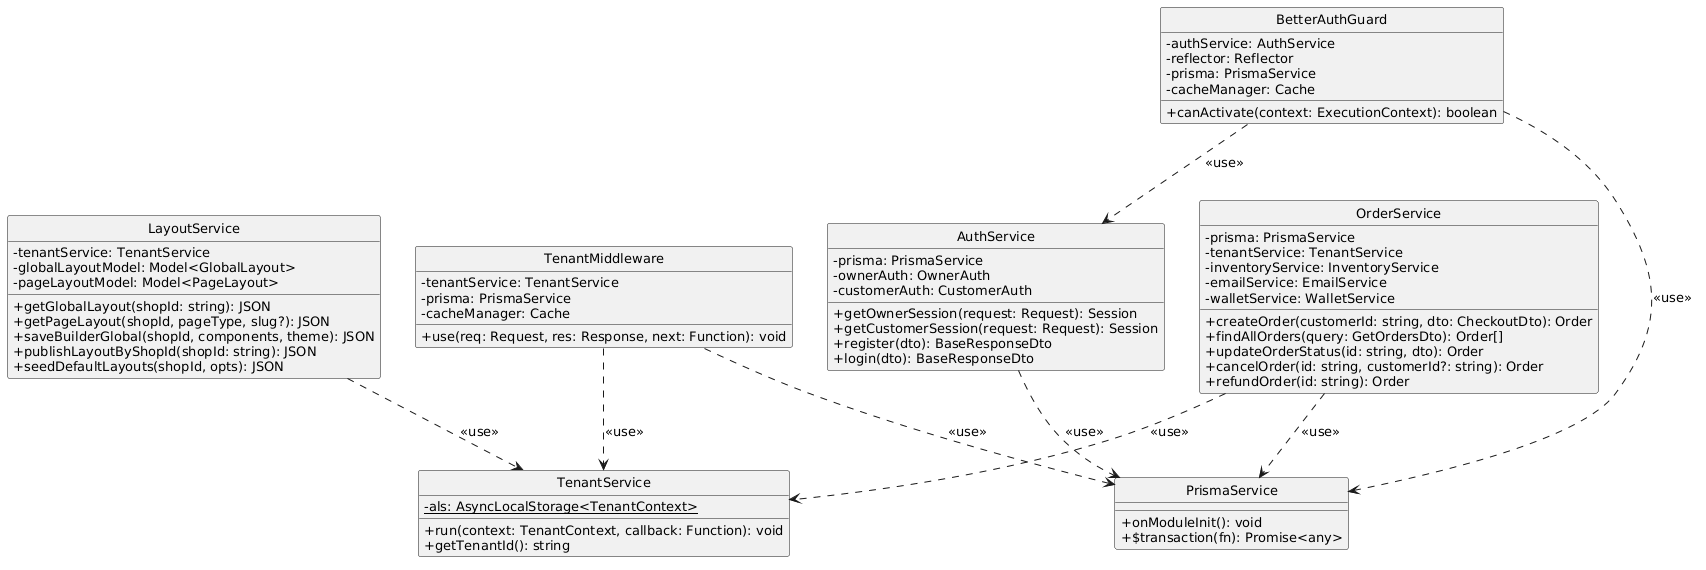

The diagram above was rendered by PlantUML. Its source (embedded in the PNG):
@startuml
skinparam monochrome true
skinparam shadowing false
skinparam defaultFontSize 13
skinparam classAttributeIconSize 0
hide circle

class TenantService {
  - {static} als: AsyncLocalStorage<TenantContext>
  + run(context: TenantContext, callback: Function): void
  + getTenantId(): string
}

class TenantMiddleware {
  - tenantService: TenantService
  - prisma: PrismaService
  - cacheManager: Cache
  + use(req: Request, res: Response, next: Function): void
}

class BetterAuthGuard {
  - authService: AuthService
  - reflector: Reflector
  - prisma: PrismaService
  - cacheManager: Cache
  + canActivate(context: ExecutionContext): boolean
}

class AuthService {
  - prisma: PrismaService
  - ownerAuth: OwnerAuth
  - customerAuth: CustomerAuth
  + getOwnerSession(request: Request): Session
  + getCustomerSession(request: Request): Session
  + register(dto): BaseResponseDto
  + login(dto): BaseResponseDto
}

class OrderService {
  - prisma: PrismaService
  - tenantService: TenantService
  - inventoryService: InventoryService
  - emailService: EmailService
  - walletService: WalletService
  + createOrder(customerId: string, dto: CheckoutDto): Order
  + findAllOrders(query: GetOrdersDto): Order[]
  + updateOrderStatus(id: string, dto): Order
  + cancelOrder(id: string, customerId?: string): Order
  + refundOrder(id: string): Order
}

class LayoutService {
  - tenantService: TenantService
  - globalLayoutModel: Model<GlobalLayout>
  - pageLayoutModel: Model<PageLayout>
  + getGlobalLayout(shopId: string): JSON
  + getPageLayout(shopId, pageType, slug?): JSON
  + saveBuilderGlobal(shopId, components, theme): JSON
  + publishLayoutByShopId(shopId: string): JSON
  + seedDefaultLayouts(shopId, opts): JSON
}

class PrismaService {
  + onModuleInit(): void
  + $transaction(fn): Promise<any>
}

TenantMiddleware ..> TenantService : <<use>>
TenantMiddleware ..> PrismaService : <<use>>
BetterAuthGuard ..> AuthService : <<use>>
BetterAuthGuard ..> PrismaService : <<use>>
OrderService ..> TenantService : <<use>>
OrderService ..> PrismaService : <<use>>
LayoutService ..> TenantService : <<use>>
AuthService ..> PrismaService : <<use>>
@enduml